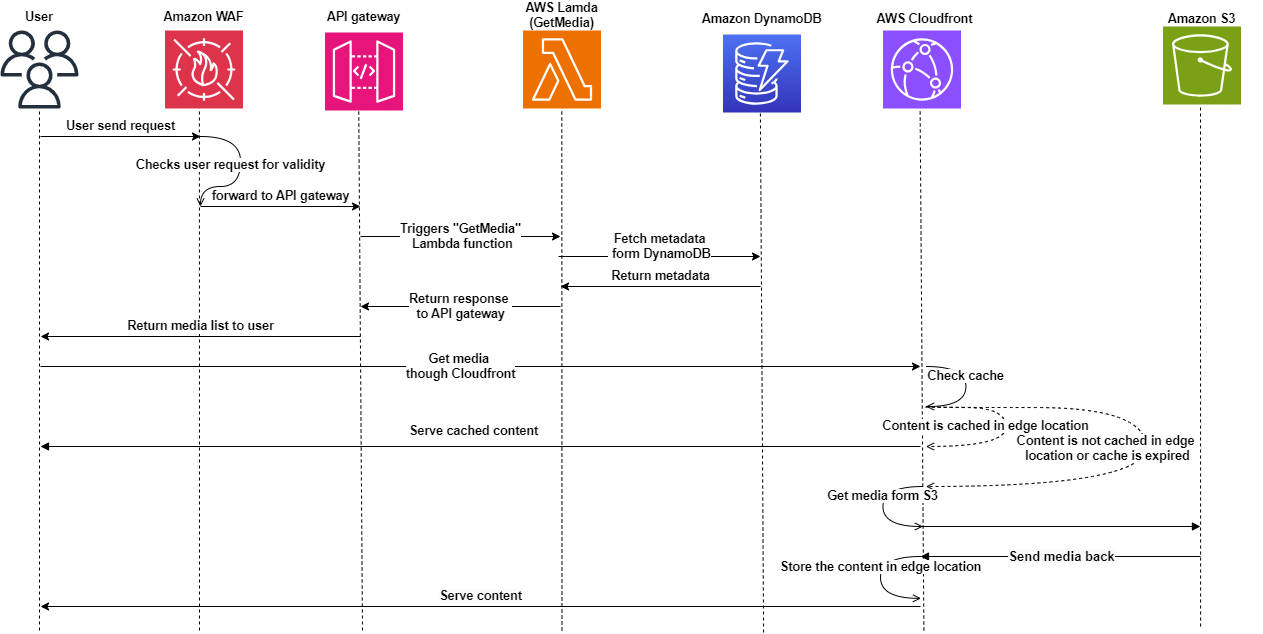

The diagram above was exported from draw.io. Its source (the exported page's mxGraphModel, read from the mxfile embedded in the PNG):
<mxGraphModel dx="1827" dy="658" grid="1" gridSize="10" guides="1" tooltips="1" connect="1" arrows="1" fold="1" page="1" pageScale="1" pageWidth="850" pageHeight="1100" math="0" shadow="0">
  <root>
    <mxCell id="0" />
    <mxCell id="1" parent="0" />
    <mxCell id="YCWs_5TPD-9hgWlAFYQn-1" value="" style="sketch=0;outlineConnect=0;fontColor=#232F3E;gradientColor=none;fillColor=#232F3D;strokeColor=none;dashed=0;verticalLabelPosition=bottom;verticalAlign=top;align=center;html=1;fontSize=12.5;fontStyle=1;aspect=fixed;pointerEvents=1;shape=mxgraph.aws4.users;" parent="1" vertex="1">
      <mxGeometry x="-680" y="124" width="78" height="78" as="geometry" />
    </mxCell>
    <mxCell id="YCWs_5TPD-9hgWlAFYQn-2" value="" style="sketch=0;points=[[0,0,0],[0.25,0,0],[0.5,0,0],[0.75,0,0],[1,0,0],[0,1,0],[0.25,1,0],[0.5,1,0],[0.75,1,0],[1,1,0],[0,0.25,0],[0,0.5,0],[0,0.75,0],[1,0.25,0],[1,0.5,0],[1,0.75,0]];outlineConnect=0;fontColor=#232F3E;fillColor=#DD344C;strokeColor=#ffffff;dashed=0;verticalLabelPosition=bottom;verticalAlign=top;align=center;html=1;fontSize=12.5;fontStyle=1;aspect=fixed;shape=mxgraph.aws4.resourceIcon;resIcon=mxgraph.aws4.waf;" parent="1" vertex="1">
      <mxGeometry x="-515.5" y="124" width="78" height="78" as="geometry" />
    </mxCell>
    <mxCell id="YCWs_5TPD-9hgWlAFYQn-3" value="" style="sketch=0;points=[[0,0,0],[0.25,0,0],[0.5,0,0],[0.75,0,0],[1,0,0],[0,1,0],[0.25,1,0],[0.5,1,0],[0.75,1,0],[1,1,0],[0,0.25,0],[0,0.5,0],[0,0.75,0],[1,0.25,0],[1,0.5,0],[1,0.75,0]];outlineConnect=0;fontColor=#232F3E;fillColor=#ED7100;strokeColor=#ffffff;dashed=0;verticalLabelPosition=bottom;verticalAlign=top;align=center;html=1;fontSize=12.5;fontStyle=1;aspect=fixed;shape=mxgraph.aws4.resourceIcon;resIcon=mxgraph.aws4.lambda;" parent="1" vertex="1">
      <mxGeometry x="-157.5" y="124" width="78" height="78" as="geometry" />
    </mxCell>
    <mxCell id="YCWs_5TPD-9hgWlAFYQn-4" value="" style="sketch=0;points=[[0,0,0],[0.25,0,0],[0.5,0,0],[0.75,0,0],[1,0,0],[0,1,0],[0.25,1,0],[0.5,1,0],[0.75,1,0],[1,1,0],[0,0.25,0],[0,0.5,0],[0,0.75,0],[1,0.25,0],[1,0.5,0],[1,0.75,0]];outlineConnect=0;fontColor=#232F3E;fillColor=#E7157B;strokeColor=#ffffff;dashed=0;verticalLabelPosition=bottom;verticalAlign=top;align=center;html=1;fontSize=12.5;fontStyle=1;aspect=fixed;shape=mxgraph.aws4.resourceIcon;resIcon=mxgraph.aws4.api_gateway;" parent="1" vertex="1">
      <mxGeometry x="-355.5" y="126" width="78" height="78" as="geometry" />
    </mxCell>
    <mxCell id="YCWs_5TPD-9hgWlAFYQn-5" value="" style="endArrow=none;dashed=1;html=1;rounded=0;fontSize=12.5;fontStyle=1" parent="1" target="YCWs_5TPD-9hgWlAFYQn-1" edge="1">
      <mxGeometry width="50" height="50" relative="1" as="geometry">
        <mxPoint x="-641" y="724" as="sourcePoint" />
        <mxPoint x="-310" y="245" as="targetPoint" />
      </mxGeometry>
    </mxCell>
    <mxCell id="YCWs_5TPD-9hgWlAFYQn-6" value="" style="endArrow=none;dashed=1;html=1;rounded=0;entryX=0.5;entryY=1;entryDx=0;entryDy=0;entryPerimeter=0;fontSize=12.5;fontStyle=1" parent="1" edge="1">
      <mxGeometry width="50" height="50" relative="1" as="geometry">
        <mxPoint x="-318" y="724" as="sourcePoint" />
        <mxPoint x="-321.77" y="202" as="targetPoint" />
      </mxGeometry>
    </mxCell>
    <mxCell id="YCWs_5TPD-9hgWlAFYQn-7" value="" style="endArrow=none;dashed=1;html=1;rounded=0;entryX=0.5;entryY=1;entryDx=0;entryDy=0;entryPerimeter=0;fontSize=12.5;fontStyle=1" parent="1" edge="1">
      <mxGeometry width="50" height="50" relative="1" as="geometry">
        <mxPoint x="243.39" y="724" as="sourcePoint" />
        <mxPoint x="239.62" y="202" as="targetPoint" />
      </mxGeometry>
    </mxCell>
    <mxCell id="YCWs_5TPD-9hgWlAFYQn-8" value="" style="endArrow=none;dashed=1;html=1;rounded=0;entryX=0.5;entryY=1;entryDx=0;entryDy=0;entryPerimeter=0;fontSize=12.5;fontStyle=1" parent="1" edge="1">
      <mxGeometry width="50" height="50" relative="1" as="geometry">
        <mxPoint x="-118.5" y="724" as="sourcePoint" />
        <mxPoint x="-118.69999999999999" y="204" as="targetPoint" />
      </mxGeometry>
    </mxCell>
    <mxCell id="YCWs_5TPD-9hgWlAFYQn-12" value="" style="endArrow=none;dashed=1;html=1;rounded=0;entryX=0.5;entryY=1;entryDx=0;entryDy=0;entryPerimeter=0;fontSize=12.5;fontStyle=1" parent="1" edge="1">
      <mxGeometry width="50" height="50" relative="1" as="geometry">
        <mxPoint x="83.1" y="726" as="sourcePoint" />
        <mxPoint x="79.9" y="206" as="targetPoint" />
      </mxGeometry>
    </mxCell>
    <mxCell id="YCWs_5TPD-9hgWlAFYQn-19" value="" style="sketch=0;points=[[0,0,0],[0.25,0,0],[0.5,0,0],[0.75,0,0],[1,0,0],[0,1,0],[0.25,1,0],[0.5,1,0],[0.75,1,0],[1,1,0],[0,0.25,0],[0,0.5,0],[0,0.75,0],[1,0.25,0],[1,0.5,0],[1,0.75,0]];outlineConnect=0;fontColor=#232F3E;fillColor=#3334B9;strokeColor=#ffffff;dashed=0;verticalLabelPosition=bottom;verticalAlign=top;align=center;html=1;fontSize=12.5;fontStyle=1;aspect=fixed;shape=mxgraph.aws4.resourceIcon;resIcon=mxgraph.aws4.dynamodb;gradientColor=#4D72F3;gradientDirection=north;" parent="1" vertex="1">
      <mxGeometry x="42.5" y="128" width="78" height="78" as="geometry" />
    </mxCell>
    <mxCell id="YCWs_5TPD-9hgWlAFYQn-20" value="" style="sketch=0;points=[[0,0,0],[0.25,0,0],[0.5,0,0],[0.75,0,0],[1,0,0],[0,1,0],[0.25,1,0],[0.5,1,0],[0.75,1,0],[1,1,0],[0,0.25,0],[0,0.5,0],[0,0.75,0],[1,0.25,0],[1,0.5,0],[1,0.75,0]];outlineConnect=0;fontColor=#232F3E;fillColor=#8C4FFF;strokeColor=#ffffff;dashed=0;verticalLabelPosition=bottom;verticalAlign=top;align=center;html=1;fontSize=12.5;fontStyle=1;aspect=fixed;shape=mxgraph.aws4.resourceIcon;resIcon=mxgraph.aws4.cloudfront;" parent="1" vertex="1">
      <mxGeometry x="202.5" y="124" width="78" height="78" as="geometry" />
    </mxCell>
    <mxCell id="YCWs_5TPD-9hgWlAFYQn-21" value="" style="sketch=0;points=[[0,0,0],[0.25,0,0],[0.5,0,0],[0.75,0,0],[1,0,0],[0,1,0],[0.25,1,0],[0.5,1,0],[0.75,1,0],[1,1,0],[0,0.25,0],[0,0.5,0],[0,0.75,0],[1,0.25,0],[1,0.5,0],[1,0.75,0]];outlineConnect=0;fontColor=#232F3E;fillColor=#7AA116;strokeColor=#ffffff;dashed=0;verticalLabelPosition=bottom;verticalAlign=top;align=center;html=1;fontSize=12.5;fontStyle=1;aspect=fixed;shape=mxgraph.aws4.resourceIcon;resIcon=mxgraph.aws4.s3;" parent="1" vertex="1">
      <mxGeometry x="482.5" y="120" width="78" height="78" as="geometry" />
    </mxCell>
    <mxCell id="YCWs_5TPD-9hgWlAFYQn-22" value="" style="endArrow=none;dashed=1;html=1;rounded=0;entryX=0.5;entryY=1;entryDx=0;entryDy=0;entryPerimeter=0;fontSize=12.5;fontStyle=1" parent="1" edge="1">
      <mxGeometry width="50" height="50" relative="1" as="geometry">
        <mxPoint x="520.11" y="720" as="sourcePoint" />
        <mxPoint x="520.0000000000001" y="198" as="targetPoint" />
      </mxGeometry>
    </mxCell>
    <mxCell id="YCWs_5TPD-9hgWlAFYQn-23" value="" style="endArrow=none;dashed=1;html=1;rounded=0;entryX=0.5;entryY=1;entryDx=0;entryDy=0;entryPerimeter=0;strokeWidth=1;fontSize=12.5;fontStyle=1" parent="1" edge="1">
      <mxGeometry width="50" height="50" relative="1" as="geometry">
        <mxPoint x="-481" y="724" as="sourcePoint" />
        <mxPoint x="-481.0999999999999" y="202" as="targetPoint" />
      </mxGeometry>
    </mxCell>
    <mxCell id="YCWs_5TPD-9hgWlAFYQn-45" value="&lt;span style=&quot;font-size: 12.5px;&quot;&gt;User&lt;/span&gt;" style="text;html=1;align=center;verticalAlign=middle;whiteSpace=wrap;rounded=0;fontSize=12.5;fontStyle=1" parent="1" vertex="1">
      <mxGeometry x="-671" y="96" width="60" height="30" as="geometry" />
    </mxCell>
    <mxCell id="YCWs_5TPD-9hgWlAFYQn-46" value="&lt;span style=&quot;font-size: 12.5px;&quot;&gt;AWS Cloudfront&lt;/span&gt;" style="text;html=1;align=center;verticalAlign=middle;whiteSpace=wrap;rounded=0;fontSize=12.5;fontStyle=1" parent="1" vertex="1">
      <mxGeometry x="182.5" y="98" width="123" height="30" as="geometry" />
    </mxCell>
    <mxCell id="YCWs_5TPD-9hgWlAFYQn-47" value="&lt;span style=&quot;font-size: 12.5px;&quot;&gt;Amazon WAF&lt;/span&gt;" style="text;html=1;align=center;verticalAlign=middle;whiteSpace=wrap;rounded=0;fontSize=12.5;fontStyle=1" parent="1" vertex="1">
      <mxGeometry x="-538" y="96" width="123" height="30" as="geometry" />
    </mxCell>
    <mxCell id="YCWs_5TPD-9hgWlAFYQn-48" value="&lt;span style=&quot;font-size: 12.5px;&quot;&gt;API gateway&lt;/span&gt;" style="text;html=1;align=center;verticalAlign=middle;whiteSpace=wrap;rounded=0;fontSize=12.5;fontStyle=1" parent="1" vertex="1">
      <mxGeometry x="-378" y="96" width="123" height="30" as="geometry" />
    </mxCell>
    <mxCell id="YCWs_5TPD-9hgWlAFYQn-49" value="&lt;span style=&quot;font-size: 12.5px;&quot;&gt;AWS Lamda&lt;/span&gt;&lt;div style=&quot;font-size: 12.5px;&quot;&gt;&lt;span style=&quot;font-size: 12.5px;&quot;&gt;(GetMedia)&lt;/span&gt;&lt;/div&gt;" style="text;html=1;align=center;verticalAlign=middle;whiteSpace=wrap;rounded=0;fontSize=12.5;fontStyle=1" parent="1" vertex="1">
      <mxGeometry x="-180" y="94" width="123" height="30" as="geometry" />
    </mxCell>
    <mxCell id="YCWs_5TPD-9hgWlAFYQn-50" value="&lt;span style=&quot;font-size: 12.5px;&quot;&gt;Amazon DynamoDB&lt;/span&gt;" style="text;html=1;align=center;verticalAlign=middle;whiteSpace=wrap;rounded=0;fontSize=12.5;fontStyle=1" parent="1" vertex="1">
      <mxGeometry x="20" y="98" width="123" height="30" as="geometry" />
    </mxCell>
    <mxCell id="YCWs_5TPD-9hgWlAFYQn-51" value="&lt;span style=&quot;font-size: 12.5px;&quot;&gt;Amazon S3&lt;/span&gt;" style="text;html=1;align=center;verticalAlign=middle;whiteSpace=wrap;rounded=0;fontSize=12.5;fontStyle=1" parent="1" vertex="1">
      <mxGeometry x="460" y="98" width="123" height="30" as="geometry" />
    </mxCell>
    <mxCell id="wO569oP9q6BlfeOgu07d-5" value="" style="endArrow=classic;html=1;rounded=0;fontStyle=1;fontSize=12.5;" parent="1" edge="1">
      <mxGeometry relative="1" as="geometry">
        <mxPoint x="-640" y="230" as="sourcePoint" />
        <mxPoint x="-480" y="230" as="targetPoint" />
      </mxGeometry>
    </mxCell>
    <mxCell id="wO569oP9q6BlfeOgu07d-6" value="User send request" style="edgeLabel;resizable=0;html=1;;align=center;verticalAlign=middle;fontStyle=1;fontSize=12.5;" parent="wO569oP9q6BlfeOgu07d-5" connectable="0" vertex="1">
      <mxGeometry relative="1" as="geometry">
        <mxPoint y="-10" as="offset" />
      </mxGeometry>
    </mxCell>
    <mxCell id="wO569oP9q6BlfeOgu07d-8" value="" style="endArrow=classic;html=1;rounded=0;fontStyle=1;fontSize=12.5;" parent="1" edge="1">
      <mxGeometry relative="1" as="geometry">
        <mxPoint x="-480" y="300" as="sourcePoint" />
        <mxPoint x="-320" y="300" as="targetPoint" />
      </mxGeometry>
    </mxCell>
    <mxCell id="wO569oP9q6BlfeOgu07d-9" value="forward to API gateway" style="edgeLabel;resizable=0;html=1;;align=center;verticalAlign=middle;fontStyle=1;fontSize=12.5;" parent="wO569oP9q6BlfeOgu07d-8" connectable="0" vertex="1">
      <mxGeometry relative="1" as="geometry">
        <mxPoint y="-10" as="offset" />
      </mxGeometry>
    </mxCell>
    <mxCell id="wO569oP9q6BlfeOgu07d-10" value="" style="endArrow=classic;html=1;rounded=0;fontStyle=1;fontSize=12.5;" parent="1" edge="1">
      <mxGeometry relative="1" as="geometry">
        <mxPoint x="-320" y="330" as="sourcePoint" />
        <mxPoint x="-120" y="330" as="targetPoint" />
      </mxGeometry>
    </mxCell>
    <mxCell id="wO569oP9q6BlfeOgu07d-11" value="Triggers &quot;GetMedia&quot;&lt;div&gt;&amp;nbsp;Lambda function&lt;/div&gt;" style="edgeLabel;resizable=0;html=1;;align=center;verticalAlign=middle;fontStyle=1;fontSize=12.5;" parent="wO569oP9q6BlfeOgu07d-10" connectable="0" vertex="1">
      <mxGeometry relative="1" as="geometry">
        <mxPoint as="offset" />
      </mxGeometry>
    </mxCell>
    <mxCell id="wO569oP9q6BlfeOgu07d-12" value="" style="endArrow=classic;html=1;rounded=0;fontStyle=1;fontSize=12.5;" parent="1" edge="1">
      <mxGeometry relative="1" as="geometry">
        <mxPoint x="-122" y="350" as="sourcePoint" />
        <mxPoint x="80" y="350" as="targetPoint" />
      </mxGeometry>
    </mxCell>
    <mxCell id="wO569oP9q6BlfeOgu07d-13" value="Fetch metadata&lt;div&gt;&amp;nbsp;form DynamoDB&lt;/div&gt;" style="edgeLabel;resizable=0;html=1;;align=center;verticalAlign=middle;fontStyle=1;fontSize=12.5;" parent="wO569oP9q6BlfeOgu07d-12" connectable="0" vertex="1">
      <mxGeometry relative="1" as="geometry">
        <mxPoint y="-10" as="offset" />
      </mxGeometry>
    </mxCell>
    <mxCell id="wO569oP9q6BlfeOgu07d-14" value="" style="endArrow=classic;html=1;rounded=0;fontStyle=1;fontSize=12.5;" parent="1" edge="1">
      <mxGeometry relative="1" as="geometry">
        <mxPoint x="80" y="380" as="sourcePoint" />
        <mxPoint x="-120" y="380" as="targetPoint" />
      </mxGeometry>
    </mxCell>
    <mxCell id="wO569oP9q6BlfeOgu07d-15" value="Return metadata" style="edgeLabel;resizable=0;html=1;;align=center;verticalAlign=middle;fontStyle=1;fontSize=12.5;" parent="wO569oP9q6BlfeOgu07d-14" connectable="0" vertex="1">
      <mxGeometry relative="1" as="geometry">
        <mxPoint y="-10" as="offset" />
      </mxGeometry>
    </mxCell>
    <mxCell id="wO569oP9q6BlfeOgu07d-16" value="" style="endArrow=classic;html=1;rounded=0;fontStyle=1;fontSize=12.5;" parent="1" edge="1">
      <mxGeometry relative="1" as="geometry">
        <mxPoint x="-120" y="400" as="sourcePoint" />
        <mxPoint x="-320" y="400" as="targetPoint" />
      </mxGeometry>
    </mxCell>
    <mxCell id="wO569oP9q6BlfeOgu07d-17" value="Return response&amp;nbsp;&lt;div&gt;to API gateway&lt;/div&gt;" style="edgeLabel;resizable=0;html=1;;align=center;verticalAlign=middle;fontStyle=1;fontSize=12.5;" parent="wO569oP9q6BlfeOgu07d-16" connectable="0" vertex="1">
      <mxGeometry relative="1" as="geometry">
        <mxPoint as="offset" />
      </mxGeometry>
    </mxCell>
    <mxCell id="wO569oP9q6BlfeOgu07d-19" value="" style="endArrow=classic;html=1;rounded=0;fontStyle=1;fontSize=12.5;" parent="1" edge="1">
      <mxGeometry relative="1" as="geometry">
        <mxPoint x="-320" y="430" as="sourcePoint" />
        <mxPoint x="-640" y="430" as="targetPoint" />
      </mxGeometry>
    </mxCell>
    <mxCell id="wO569oP9q6BlfeOgu07d-20" value="Return media list to user" style="edgeLabel;resizable=0;html=1;;align=center;verticalAlign=middle;fontStyle=1;fontSize=12.5;" parent="wO569oP9q6BlfeOgu07d-19" connectable="0" vertex="1">
      <mxGeometry relative="1" as="geometry">
        <mxPoint y="-10" as="offset" />
      </mxGeometry>
    </mxCell>
    <mxCell id="wO569oP9q6BlfeOgu07d-21" value="" style="endArrow=classic;html=1;rounded=0;fontStyle=1;fontSize=12.5;" parent="1" edge="1">
      <mxGeometry relative="1" as="geometry">
        <mxPoint x="-640" y="460" as="sourcePoint" />
        <mxPoint x="240" y="460" as="targetPoint" />
      </mxGeometry>
    </mxCell>
    <mxCell id="wO569oP9q6BlfeOgu07d-22" value="Get media&amp;nbsp;&lt;div&gt;though Cloudfront&lt;/div&gt;" style="edgeLabel;resizable=0;html=1;;align=center;verticalAlign=middle;fontStyle=1;fontSize=12.5;" parent="wO569oP9q6BlfeOgu07d-21" connectable="0" vertex="1">
      <mxGeometry relative="1" as="geometry">
        <mxPoint x="-20" as="offset" />
      </mxGeometry>
    </mxCell>
    <mxCell id="wO569oP9q6BlfeOgu07d-32" value="&lt;span style=&quot;background-color: rgb(255, 255, 255); font-size: 12.5px;&quot;&gt;Check cache&lt;/span&gt;" style="html=1;verticalAlign=bottom;labelBackgroundColor=none;endArrow=open;endFill=0;rounded=0;strokeWidth=1;strokeColor=#000000;fontColor=#000000;edgeStyle=orthogonalEdgeStyle;curved=1;fontStyle=1;fontSize=12.5;" parent="1" edge="1">
      <mxGeometry width="160" relative="1" as="geometry">
        <mxPoint x="245.43" y="460" as="sourcePoint" />
        <mxPoint x="245.43" y="500" as="targetPoint" />
        <Array as="points">
          <mxPoint x="285.43" y="460" />
          <mxPoint x="285.43" y="500" />
          <mxPoint x="245.43" y="500" />
        </Array>
        <mxPoint as="offset" />
      </mxGeometry>
    </mxCell>
    <mxCell id="wO569oP9q6BlfeOgu07d-33" value="&lt;span style=&quot;background-color: rgb(255, 255, 255); font-size: 12.5px;&quot;&gt;Content is cached in edge location&lt;/span&gt;" style="html=1;verticalAlign=bottom;labelBackgroundColor=none;endArrow=open;endFill=0;rounded=0;strokeWidth=1;strokeColor=#000000;fontColor=#000000;edgeStyle=orthogonalEdgeStyle;curved=1;dashed=1;fontStyle=1;fontSize=12.5;" parent="1" edge="1">
      <mxGeometry x="0.397" y="-10" width="160" relative="1" as="geometry">
        <mxPoint x="245.43" y="500" as="sourcePoint" />
        <mxPoint x="245.43" y="540" as="targetPoint" />
        <Array as="points">
          <mxPoint x="245.43" y="501" />
          <mxPoint x="325.43" y="501" />
          <mxPoint x="325.43" y="540" />
        </Array>
        <mxPoint as="offset" />
      </mxGeometry>
    </mxCell>
    <mxCell id="wO569oP9q6BlfeOgu07d-34" value="Serve cached content" style="text;html=1;align=center;verticalAlign=middle;resizable=0;points=[];autosize=1;strokeColor=none;fillColor=none;fontStyle=1;fontSize=12.5;" parent="1" vertex="1">
      <mxGeometry x="-282.5" y="510" width="150" height="30" as="geometry" />
    </mxCell>
    <mxCell id="wO569oP9q6BlfeOgu07d-35" value="&lt;span style=&quot;background-color: rgb(255, 255, 255); font-size: 12.5px;&quot;&gt;Content is not cached in edge&lt;/span&gt;&lt;div style=&quot;font-size: 12.5px;&quot;&gt;&lt;span style=&quot;background-color: rgb(255, 255, 255); font-size: 12.5px;&quot;&gt;&amp;nbsp;location or cache is expired&lt;/span&gt;&lt;/div&gt;" style="html=1;verticalAlign=bottom;labelBackgroundColor=none;endArrow=open;endFill=0;rounded=0;strokeWidth=1;strokeColor=#000000;fontColor=#000000;edgeStyle=orthogonalEdgeStyle;curved=1;dashed=1;fontStyle=1;fontSize=12.5;" parent="1" edge="1">
      <mxGeometry x="0.3064" y="-20" width="160" relative="1" as="geometry">
        <mxPoint x="245.43" y="500" as="sourcePoint" />
        <mxPoint x="245.43" y="580" as="targetPoint" />
        <Array as="points">
          <mxPoint x="245.43" y="501" />
          <mxPoint x="465.43" y="501" />
          <mxPoint x="465.43" y="580" />
        </Array>
        <mxPoint as="offset" />
      </mxGeometry>
    </mxCell>
    <mxCell id="wO569oP9q6BlfeOgu07d-36" value="&lt;span style=&quot;background-color: rgb(255, 255, 255); font-size: 12.5px;&quot;&gt;Get media form S3&lt;/span&gt;" style="html=1;verticalAlign=bottom;labelBackgroundColor=none;endArrow=open;endFill=0;rounded=0;strokeWidth=1;strokeColor=#000000;fontColor=#000000;edgeStyle=orthogonalEdgeStyle;curved=1;fontStyle=1;fontSize=12.5;" parent="1" edge="1">
      <mxGeometry width="160" relative="1" as="geometry">
        <mxPoint x="242.45999999999998" y="580" as="sourcePoint" />
        <mxPoint x="242.45999999999998" y="620" as="targetPoint" />
        <Array as="points">
          <mxPoint x="202.45999999999998" y="580" />
          <mxPoint x="202.45999999999998" y="620" />
        </Array>
        <mxPoint as="offset" />
      </mxGeometry>
    </mxCell>
    <mxCell id="wO569oP9q6BlfeOgu07d-38" value="" style="edgeStyle=orthogonalEdgeStyle;html=1;endArrow=none;elbow=vertical;startArrow=block;startFill=1;strokeColor=#000000;rounded=0;fontStyle=1;fontSize=12.5;" parent="1" edge="1">
      <mxGeometry width="100" relative="1" as="geometry">
        <mxPoint x="-640" y="540" as="sourcePoint" />
        <mxPoint x="240" y="540" as="targetPoint" />
      </mxGeometry>
    </mxCell>
    <mxCell id="wO569oP9q6BlfeOgu07d-40" value="" style="edgeStyle=orthogonalEdgeStyle;html=1;endArrow=block;elbow=vertical;startArrow=none;endFill=1;strokeColor=#000000;rounded=0;fontStyle=1;fontSize=12.5;" parent="1" edge="1">
      <mxGeometry width="100" relative="1" as="geometry">
        <mxPoint x="239.93" y="620" as="sourcePoint" />
        <mxPoint x="519.93" y="620" as="targetPoint" />
      </mxGeometry>
    </mxCell>
    <mxCell id="IY8zGeX2x67JNvqo3MP3-2" value="&lt;span style=&quot;background-color: rgb(255, 255, 255); font-size: 12.5px;&quot;&gt;Checks user request for validity&lt;/span&gt;" style="html=1;verticalAlign=bottom;labelBackgroundColor=none;endArrow=open;endFill=0;rounded=0;strokeWidth=1;strokeColor=#000000;fontColor=#000000;edgeStyle=orthogonalEdgeStyle;curved=1;fontStyle=1;fontSize=12.5;" parent="1" edge="1">
      <mxGeometry x="0.0526" y="-10" width="160" relative="1" as="geometry">
        <mxPoint x="-480" y="230" as="sourcePoint" />
        <mxPoint x="-480" y="300" as="targetPoint" />
        <Array as="points">
          <mxPoint x="-440" y="230" />
          <mxPoint x="-440" y="280" />
        </Array>
        <mxPoint as="offset" />
      </mxGeometry>
    </mxCell>
    <mxCell id="IY8zGeX2x67JNvqo3MP3-3" value="" style="edgeStyle=orthogonalEdgeStyle;html=1;endArrow=none;elbow=vertical;startArrow=block;startFill=1;strokeColor=#000000;rounded=0;fontStyle=1;fontSize=12.5;" parent="1" edge="1">
      <mxGeometry width="100" relative="1" as="geometry">
        <mxPoint x="240" y="650" as="sourcePoint" />
        <mxPoint x="520" y="650" as="targetPoint" />
      </mxGeometry>
    </mxCell>
    <mxCell id="-fN15C2bt2nLX2sOEtFs-1" value="&lt;span style=&quot;font-size: 13px; font-weight: 700; background-color: rgb(251, 251, 251);&quot;&gt;Send media back&lt;/span&gt;" style="edgeLabel;html=1;align=center;verticalAlign=middle;resizable=0;points=[];" vertex="1" connectable="0" parent="IY8zGeX2x67JNvqo3MP3-3">
      <mxGeometry x="-0.0465" relative="1" as="geometry">
        <mxPoint x="7" as="offset" />
      </mxGeometry>
    </mxCell>
    <mxCell id="77dkkcYUuRQRwvdlWU6r-1" value="" style="endArrow=classic;html=1;rounded=0;fontStyle=1;fontSize=12.5;" parent="1" edge="1">
      <mxGeometry relative="1" as="geometry">
        <mxPoint x="240" y="700" as="sourcePoint" />
        <mxPoint x="-640" y="700" as="targetPoint" />
      </mxGeometry>
    </mxCell>
    <mxCell id="77dkkcYUuRQRwvdlWU6r-2" value="&lt;span style=&quot;font-size: 12.5px; background-color: rgb(251, 251, 251);&quot;&gt;Serve content&lt;/span&gt;" style="edgeLabel;resizable=0;html=1;;align=center;verticalAlign=middle;fontStyle=1;fontSize=12.5;" parent="77dkkcYUuRQRwvdlWU6r-1" connectable="0" vertex="1">
      <mxGeometry relative="1" as="geometry">
        <mxPoint y="-10" as="offset" />
      </mxGeometry>
    </mxCell>
    <mxCell id="OwOp2lrGd_rhbDs1-OUB-1" value="&lt;span style=&quot;background-color: rgb(255, 255, 255); font-size: 12.5px;&quot;&gt;Store the content in edge location&lt;/span&gt;" style="html=1;verticalAlign=bottom;labelBackgroundColor=none;endArrow=open;endFill=0;rounded=0;strokeWidth=1;strokeColor=#000000;fontColor=#000000;edgeStyle=orthogonalEdgeStyle;curved=1;fontStyle=1;fontSize=12.5;" parent="1" edge="1">
      <mxGeometry x="-0.0011" width="160" relative="1" as="geometry">
        <mxPoint x="240.5" y="650" as="sourcePoint" />
        <mxPoint x="240.5" y="691.82" as="targetPoint" />
        <Array as="points">
          <mxPoint x="200" y="650" />
          <mxPoint x="200" y="692" />
        </Array>
        <mxPoint as="offset" />
      </mxGeometry>
    </mxCell>
  </root>
</mxGraphModel>